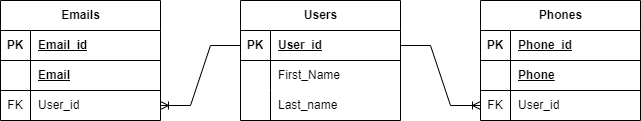

The diagram above was exported from draw.io. Its source (the exported page's mxGraphModel, read from the mxfile embedded in the PNG):
<mxGraphModel dx="1050" dy="541" grid="1" gridSize="10" guides="1" tooltips="1" connect="1" arrows="1" fold="1" page="1" pageScale="1" pageWidth="1169" pageHeight="827" math="0" shadow="0">
  <root>
    <mxCell id="0" />
    <mxCell id="1" parent="0" />
    <mxCell id="HrGG6C_Hv9otToDrZBFD-14" value="Users" style="shape=table;startSize=30;container=1;collapsible=1;childLayout=tableLayout;fixedRows=1;rowLines=0;fontStyle=1;align=center;resizeLast=1;html=1;" parent="1" vertex="1">
      <mxGeometry x="280" y="200" width="160" height="120" as="geometry" />
    </mxCell>
    <mxCell id="HrGG6C_Hv9otToDrZBFD-15" value="" style="shape=tableRow;horizontal=0;startSize=0;swimlaneHead=0;swimlaneBody=0;fillColor=none;collapsible=0;dropTarget=0;points=[[0,0.5],[1,0.5]];portConstraint=eastwest;top=0;left=0;right=0;bottom=1;" parent="HrGG6C_Hv9otToDrZBFD-14" vertex="1">
      <mxGeometry y="30" width="160" height="30" as="geometry" />
    </mxCell>
    <mxCell id="HrGG6C_Hv9otToDrZBFD-16" value="PK" style="shape=partialRectangle;connectable=0;fillColor=none;top=0;left=0;bottom=0;right=0;fontStyle=1;overflow=hidden;whiteSpace=wrap;html=1;" parent="HrGG6C_Hv9otToDrZBFD-15" vertex="1">
      <mxGeometry width="30" height="30" as="geometry">
        <mxRectangle width="30" height="30" as="alternateBounds" />
      </mxGeometry>
    </mxCell>
    <mxCell id="HrGG6C_Hv9otToDrZBFD-17" value="User_id" style="shape=partialRectangle;connectable=0;fillColor=none;top=0;left=0;bottom=0;right=0;align=left;spacingLeft=6;fontStyle=5;overflow=hidden;whiteSpace=wrap;html=1;" parent="HrGG6C_Hv9otToDrZBFD-15" vertex="1">
      <mxGeometry x="30" width="130" height="30" as="geometry">
        <mxRectangle width="130" height="30" as="alternateBounds" />
      </mxGeometry>
    </mxCell>
    <mxCell id="HrGG6C_Hv9otToDrZBFD-18" value="" style="shape=tableRow;horizontal=0;startSize=0;swimlaneHead=0;swimlaneBody=0;fillColor=none;collapsible=0;dropTarget=0;points=[[0,0.5],[1,0.5]];portConstraint=eastwest;top=0;left=0;right=0;bottom=0;" parent="HrGG6C_Hv9otToDrZBFD-14" vertex="1">
      <mxGeometry y="60" width="160" height="30" as="geometry" />
    </mxCell>
    <mxCell id="HrGG6C_Hv9otToDrZBFD-19" value="" style="shape=partialRectangle;connectable=0;fillColor=none;top=0;left=0;bottom=0;right=0;editable=1;overflow=hidden;whiteSpace=wrap;html=1;" parent="HrGG6C_Hv9otToDrZBFD-18" vertex="1">
      <mxGeometry width="30" height="30" as="geometry">
        <mxRectangle width="30" height="30" as="alternateBounds" />
      </mxGeometry>
    </mxCell>
    <mxCell id="HrGG6C_Hv9otToDrZBFD-20" value="First_Name" style="shape=partialRectangle;connectable=0;fillColor=none;top=0;left=0;bottom=0;right=0;align=left;spacingLeft=6;overflow=hidden;whiteSpace=wrap;html=1;" parent="HrGG6C_Hv9otToDrZBFD-18" vertex="1">
      <mxGeometry x="30" width="130" height="30" as="geometry">
        <mxRectangle width="130" height="30" as="alternateBounds" />
      </mxGeometry>
    </mxCell>
    <mxCell id="HrGG6C_Hv9otToDrZBFD-21" value="" style="shape=tableRow;horizontal=0;startSize=0;swimlaneHead=0;swimlaneBody=0;fillColor=none;collapsible=0;dropTarget=0;points=[[0,0.5],[1,0.5]];portConstraint=eastwest;top=0;left=0;right=0;bottom=0;" parent="HrGG6C_Hv9otToDrZBFD-14" vertex="1">
      <mxGeometry y="90" width="160" height="30" as="geometry" />
    </mxCell>
    <mxCell id="HrGG6C_Hv9otToDrZBFD-22" value="" style="shape=partialRectangle;connectable=0;fillColor=none;top=0;left=0;bottom=0;right=0;editable=1;overflow=hidden;whiteSpace=wrap;html=1;" parent="HrGG6C_Hv9otToDrZBFD-21" vertex="1">
      <mxGeometry width="30" height="30" as="geometry">
        <mxRectangle width="30" height="30" as="alternateBounds" />
      </mxGeometry>
    </mxCell>
    <mxCell id="HrGG6C_Hv9otToDrZBFD-23" value="Last_name" style="shape=partialRectangle;connectable=0;fillColor=none;top=0;left=0;bottom=0;right=0;align=left;spacingLeft=6;overflow=hidden;whiteSpace=wrap;html=1;" parent="HrGG6C_Hv9otToDrZBFD-21" vertex="1">
      <mxGeometry x="30" width="130" height="30" as="geometry">
        <mxRectangle width="130" height="30" as="alternateBounds" />
      </mxGeometry>
    </mxCell>
    <mxCell id="HrGG6C_Hv9otToDrZBFD-33" value="Phones" style="shape=table;startSize=30;container=1;collapsible=1;childLayout=tableLayout;fixedRows=1;rowLines=0;fontStyle=1;align=center;resizeLast=1;html=1;" parent="1" vertex="1">
      <mxGeometry x="520" y="200" width="160" height="120" as="geometry" />
    </mxCell>
    <mxCell id="HrGG6C_Hv9otToDrZBFD-34" value="" style="shape=tableRow;horizontal=0;startSize=0;swimlaneHead=0;swimlaneBody=0;fillColor=none;collapsible=0;dropTarget=0;points=[[0,0.5],[1,0.5]];portConstraint=eastwest;top=0;left=0;right=0;bottom=1;" parent="HrGG6C_Hv9otToDrZBFD-33" vertex="1">
      <mxGeometry y="30" width="160" height="30" as="geometry" />
    </mxCell>
    <mxCell id="HrGG6C_Hv9otToDrZBFD-35" value="PK" style="shape=partialRectangle;connectable=0;fillColor=none;top=0;left=0;bottom=0;right=0;fontStyle=1;overflow=hidden;whiteSpace=wrap;html=1;" parent="HrGG6C_Hv9otToDrZBFD-34" vertex="1">
      <mxGeometry width="30" height="30" as="geometry">
        <mxRectangle width="30" height="30" as="alternateBounds" />
      </mxGeometry>
    </mxCell>
    <mxCell id="HrGG6C_Hv9otToDrZBFD-36" value="Phone_id" style="shape=partialRectangle;connectable=0;fillColor=none;top=0;left=0;bottom=0;right=0;align=left;spacingLeft=6;fontStyle=5;overflow=hidden;whiteSpace=wrap;html=1;" parent="HrGG6C_Hv9otToDrZBFD-34" vertex="1">
      <mxGeometry x="30" width="130" height="30" as="geometry">
        <mxRectangle width="130" height="30" as="alternateBounds" />
      </mxGeometry>
    </mxCell>
    <mxCell id="Sjj1nypN65dxRJYoZigr-10" style="shape=tableRow;horizontal=0;startSize=0;swimlaneHead=0;swimlaneBody=0;fillColor=none;collapsible=0;dropTarget=0;points=[[0,0.5],[1,0.5]];portConstraint=eastwest;top=0;left=0;right=0;bottom=1;" vertex="1" parent="HrGG6C_Hv9otToDrZBFD-33">
      <mxGeometry y="60" width="160" height="30" as="geometry" />
    </mxCell>
    <mxCell id="Sjj1nypN65dxRJYoZigr-11" style="shape=partialRectangle;connectable=0;fillColor=none;top=0;left=0;bottom=0;right=0;fontStyle=1;overflow=hidden;whiteSpace=wrap;html=1;" vertex="1" parent="Sjj1nypN65dxRJYoZigr-10">
      <mxGeometry width="30" height="30" as="geometry">
        <mxRectangle width="30" height="30" as="alternateBounds" />
      </mxGeometry>
    </mxCell>
    <mxCell id="Sjj1nypN65dxRJYoZigr-12" value="Phone" style="shape=partialRectangle;connectable=0;fillColor=none;top=0;left=0;bottom=0;right=0;align=left;spacingLeft=6;fontStyle=5;overflow=hidden;whiteSpace=wrap;html=1;" vertex="1" parent="Sjj1nypN65dxRJYoZigr-10">
      <mxGeometry x="30" width="130" height="30" as="geometry">
        <mxRectangle width="130" height="30" as="alternateBounds" />
      </mxGeometry>
    </mxCell>
    <mxCell id="HrGG6C_Hv9otToDrZBFD-37" value="" style="shape=tableRow;horizontal=0;startSize=0;swimlaneHead=0;swimlaneBody=0;fillColor=none;collapsible=0;dropTarget=0;points=[[0,0.5],[1,0.5]];portConstraint=eastwest;top=0;left=0;right=0;bottom=0;" parent="HrGG6C_Hv9otToDrZBFD-33" vertex="1">
      <mxGeometry y="90" width="160" height="30" as="geometry" />
    </mxCell>
    <mxCell id="HrGG6C_Hv9otToDrZBFD-38" value="FK" style="shape=partialRectangle;connectable=0;fillColor=none;top=0;left=0;bottom=0;right=0;editable=1;overflow=hidden;whiteSpace=wrap;html=1;" parent="HrGG6C_Hv9otToDrZBFD-37" vertex="1">
      <mxGeometry width="30" height="30" as="geometry">
        <mxRectangle width="30" height="30" as="alternateBounds" />
      </mxGeometry>
    </mxCell>
    <mxCell id="HrGG6C_Hv9otToDrZBFD-39" value="User_id" style="shape=partialRectangle;connectable=0;fillColor=none;top=0;left=0;bottom=0;right=0;align=left;spacingLeft=6;overflow=hidden;whiteSpace=wrap;html=1;" parent="HrGG6C_Hv9otToDrZBFD-37" vertex="1">
      <mxGeometry x="30" width="130" height="30" as="geometry">
        <mxRectangle width="130" height="30" as="alternateBounds" />
      </mxGeometry>
    </mxCell>
    <mxCell id="HrGG6C_Hv9otToDrZBFD-43" value="Emails" style="shape=table;startSize=30;container=1;collapsible=1;childLayout=tableLayout;fixedRows=1;rowLines=0;fontStyle=1;align=center;resizeLast=1;html=1;" parent="1" vertex="1">
      <mxGeometry x="40" y="200" width="160" height="120" as="geometry" />
    </mxCell>
    <mxCell id="HrGG6C_Hv9otToDrZBFD-44" value="" style="shape=tableRow;horizontal=0;startSize=0;swimlaneHead=0;swimlaneBody=0;fillColor=none;collapsible=0;dropTarget=0;points=[[0,0.5],[1,0.5]];portConstraint=eastwest;top=0;left=0;right=0;bottom=1;" parent="HrGG6C_Hv9otToDrZBFD-43" vertex="1">
      <mxGeometry y="30" width="160" height="30" as="geometry" />
    </mxCell>
    <mxCell id="HrGG6C_Hv9otToDrZBFD-45" value="PK" style="shape=partialRectangle;connectable=0;fillColor=none;top=0;left=0;bottom=0;right=0;fontStyle=1;overflow=hidden;whiteSpace=wrap;html=1;" parent="HrGG6C_Hv9otToDrZBFD-44" vertex="1">
      <mxGeometry width="30" height="30" as="geometry">
        <mxRectangle width="30" height="30" as="alternateBounds" />
      </mxGeometry>
    </mxCell>
    <mxCell id="HrGG6C_Hv9otToDrZBFD-46" value="Email_id" style="shape=partialRectangle;connectable=0;fillColor=none;top=0;left=0;bottom=0;right=0;align=left;spacingLeft=6;fontStyle=5;overflow=hidden;whiteSpace=wrap;html=1;" parent="HrGG6C_Hv9otToDrZBFD-44" vertex="1">
      <mxGeometry x="30" width="130" height="30" as="geometry">
        <mxRectangle width="130" height="30" as="alternateBounds" />
      </mxGeometry>
    </mxCell>
    <mxCell id="Sjj1nypN65dxRJYoZigr-4" style="shape=tableRow;horizontal=0;startSize=0;swimlaneHead=0;swimlaneBody=0;fillColor=none;collapsible=0;dropTarget=0;points=[[0,0.5],[1,0.5]];portConstraint=eastwest;top=0;left=0;right=0;bottom=1;" vertex="1" parent="HrGG6C_Hv9otToDrZBFD-43">
      <mxGeometry y="60" width="160" height="30" as="geometry" />
    </mxCell>
    <mxCell id="Sjj1nypN65dxRJYoZigr-5" style="shape=partialRectangle;connectable=0;fillColor=none;top=0;left=0;bottom=0;right=0;fontStyle=1;overflow=hidden;whiteSpace=wrap;html=1;" vertex="1" parent="Sjj1nypN65dxRJYoZigr-4">
      <mxGeometry width="30" height="30" as="geometry">
        <mxRectangle width="30" height="30" as="alternateBounds" />
      </mxGeometry>
    </mxCell>
    <mxCell id="Sjj1nypN65dxRJYoZigr-6" value="Email" style="shape=partialRectangle;connectable=0;fillColor=none;top=0;left=0;bottom=0;right=0;align=left;spacingLeft=6;fontStyle=5;overflow=hidden;whiteSpace=wrap;html=1;" vertex="1" parent="Sjj1nypN65dxRJYoZigr-4">
      <mxGeometry x="30" width="130" height="30" as="geometry">
        <mxRectangle width="130" height="30" as="alternateBounds" />
      </mxGeometry>
    </mxCell>
    <mxCell id="HrGG6C_Hv9otToDrZBFD-47" value="" style="shape=tableRow;horizontal=0;startSize=0;swimlaneHead=0;swimlaneBody=0;fillColor=none;collapsible=0;dropTarget=0;points=[[0,0.5],[1,0.5]];portConstraint=eastwest;top=0;left=0;right=0;bottom=0;" parent="HrGG6C_Hv9otToDrZBFD-43" vertex="1">
      <mxGeometry y="90" width="160" height="30" as="geometry" />
    </mxCell>
    <mxCell id="HrGG6C_Hv9otToDrZBFD-48" value="FK" style="shape=partialRectangle;connectable=0;fillColor=none;top=0;left=0;bottom=0;right=0;editable=1;overflow=hidden;whiteSpace=wrap;html=1;" parent="HrGG6C_Hv9otToDrZBFD-47" vertex="1">
      <mxGeometry width="30" height="30" as="geometry">
        <mxRectangle width="30" height="30" as="alternateBounds" />
      </mxGeometry>
    </mxCell>
    <mxCell id="HrGG6C_Hv9otToDrZBFD-49" value="User_id" style="shape=partialRectangle;connectable=0;fillColor=none;top=0;left=0;bottom=0;right=0;align=left;spacingLeft=6;overflow=hidden;whiteSpace=wrap;html=1;" parent="HrGG6C_Hv9otToDrZBFD-47" vertex="1">
      <mxGeometry x="30" width="130" height="30" as="geometry">
        <mxRectangle width="130" height="30" as="alternateBounds" />
      </mxGeometry>
    </mxCell>
    <mxCell id="Sjj1nypN65dxRJYoZigr-2" value="" style="edgeStyle=entityRelationEdgeStyle;fontSize=12;html=1;endArrow=ERoneToMany;rounded=0;exitX=1;exitY=0.5;exitDx=0;exitDy=0;entryX=0;entryY=0.5;entryDx=0;entryDy=0;" edge="1" parent="1" source="HrGG6C_Hv9otToDrZBFD-15" target="HrGG6C_Hv9otToDrZBFD-37">
      <mxGeometry width="100" height="100" relative="1" as="geometry">
        <mxPoint x="620" y="640" as="sourcePoint" />
        <mxPoint x="720" y="540" as="targetPoint" />
      </mxGeometry>
    </mxCell>
    <mxCell id="Sjj1nypN65dxRJYoZigr-3" value="" style="edgeStyle=entityRelationEdgeStyle;fontSize=12;html=1;endArrow=ERoneToMany;rounded=0;exitX=0;exitY=0.5;exitDx=0;exitDy=0;entryX=1;entryY=0.5;entryDx=0;entryDy=0;" edge="1" parent="1" source="HrGG6C_Hv9otToDrZBFD-15" target="HrGG6C_Hv9otToDrZBFD-47">
      <mxGeometry width="100" height="100" relative="1" as="geometry">
        <mxPoint x="220" y="370" as="sourcePoint" />
        <mxPoint x="220" y="410" as="targetPoint" />
        <Array as="points">
          <mxPoint x="310" y="555" />
        </Array>
      </mxGeometry>
    </mxCell>
  </root>
</mxGraphModel>